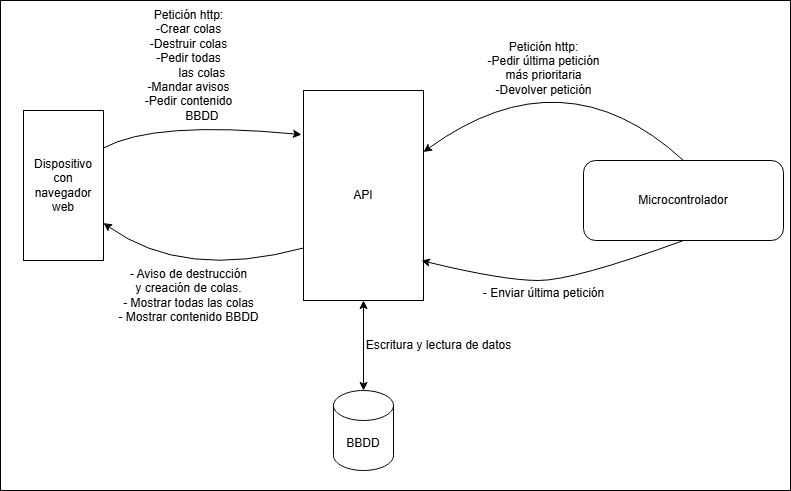

The diagram above was exported from draw.io. Its source (the exported page's mxGraphModel, read from the mxfile embedded in the PNG):
<mxGraphModel dx="1674" dy="780" grid="1" gridSize="10" guides="1" tooltips="1" connect="1" arrows="1" fold="1" page="1" pageScale="1" pageWidth="827" pageHeight="1169" math="0" shadow="0">
  <root>
    <mxCell id="0" />
    <mxCell id="1" parent="0" />
    <mxCell id="lDtK6Hps3iCmLn-pPdho-25" value="" style="rounded=0;whiteSpace=wrap;html=1;" vertex="1" parent="1">
      <mxGeometry x="19" y="20" width="790" height="490" as="geometry" />
    </mxCell>
    <mxCell id="lDtK6Hps3iCmLn-pPdho-1" value="API" style="rounded=0;whiteSpace=wrap;html=1;" vertex="1" parent="1">
      <mxGeometry x="322" y="110" width="120" height="210" as="geometry" />
    </mxCell>
    <mxCell id="lDtK6Hps3iCmLn-pPdho-2" value="Microcontrolador" style="rounded=1;whiteSpace=wrap;html=1;" vertex="1" parent="1">
      <mxGeometry x="602" y="180" width="200" height="80" as="geometry" />
    </mxCell>
    <mxCell id="lDtK6Hps3iCmLn-pPdho-3" value="Dispositivo con navegador web" style="rounded=0;whiteSpace=wrap;html=1;" vertex="1" parent="1">
      <mxGeometry x="42" y="130" width="80" height="150" as="geometry" />
    </mxCell>
    <mxCell id="lDtK6Hps3iCmLn-pPdho-5" value="Petición http:&lt;br&gt;-Crear colas&lt;br&gt;-Destruir colas&lt;br&gt;-Pedir todas &lt;br&gt;&lt;span style=&quot;white-space: pre;&quot;&gt;&#09;&lt;/span&gt;las colas&lt;br&gt;-Mandar avisos&lt;br&gt;-Pedir contenido &lt;br&gt;&lt;span style=&quot;white-space: pre;&quot;&gt;&#09;&lt;/span&gt;BBDD" style="text;html=1;align=center;verticalAlign=middle;resizable=0;points=[];autosize=1;strokeColor=none;fillColor=none;" vertex="1" parent="1">
      <mxGeometry x="152" y="20" width="110" height="130" as="geometry" />
    </mxCell>
    <mxCell id="lDtK6Hps3iCmLn-pPdho-9" value="" style="curved=1;endArrow=classic;html=1;rounded=0;exitX=0.5;exitY=0;exitDx=0;exitDy=0;" edge="1" parent="1" source="lDtK6Hps3iCmLn-pPdho-2" target="lDtK6Hps3iCmLn-pPdho-1">
      <mxGeometry width="50" height="50" relative="1" as="geometry">
        <mxPoint x="652" y="142.5" as="sourcePoint" />
        <mxPoint x="452" y="147.5" as="targetPoint" />
        <Array as="points">
          <mxPoint x="582" y="70" />
        </Array>
      </mxGeometry>
    </mxCell>
    <mxCell id="lDtK6Hps3iCmLn-pPdho-10" value="BBDD" style="shape=cylinder3;whiteSpace=wrap;html=1;boundedLbl=1;backgroundOutline=1;size=15;" vertex="1" parent="1">
      <mxGeometry x="352" y="410" width="60" height="80" as="geometry" />
    </mxCell>
    <mxCell id="lDtK6Hps3iCmLn-pPdho-12" value="" style="endArrow=classic;startArrow=classic;html=1;rounded=0;entryX=0.5;entryY=1;entryDx=0;entryDy=0;exitX=0.5;exitY=0;exitDx=0;exitDy=0;exitPerimeter=0;" edge="1" parent="1" source="lDtK6Hps3iCmLn-pPdho-10" target="lDtK6Hps3iCmLn-pPdho-1">
      <mxGeometry width="50" height="50" relative="1" as="geometry">
        <mxPoint x="382" y="390" as="sourcePoint" />
        <mxPoint x="432" y="340" as="targetPoint" />
      </mxGeometry>
    </mxCell>
    <mxCell id="lDtK6Hps3iCmLn-pPdho-13" value="Petición http:&lt;br&gt;-Pedir última petición&lt;br&gt;más prioritaria&lt;br&gt;-Devolver petición&lt;div&gt;&lt;br/&gt;&lt;/div&gt;" style="text;html=1;align=center;verticalAlign=middle;resizable=0;points=[];autosize=1;strokeColor=none;fillColor=none;" vertex="1" parent="1">
      <mxGeometry x="492" y="50" width="140" height="90" as="geometry" />
    </mxCell>
    <mxCell id="lDtK6Hps3iCmLn-pPdho-18" value="" style="curved=1;endArrow=classic;html=1;rounded=0;entryX=-0.017;entryY=0.21;entryDx=0;entryDy=0;entryPerimeter=0;exitX=1;exitY=0.25;exitDx=0;exitDy=0;" edge="1" parent="1" source="lDtK6Hps3iCmLn-pPdho-3" target="lDtK6Hps3iCmLn-pPdho-1">
      <mxGeometry width="50" height="50" relative="1" as="geometry">
        <mxPoint x="172" y="190" as="sourcePoint" />
        <mxPoint x="222" y="140" as="targetPoint" />
        <Array as="points">
          <mxPoint x="172" y="140" />
        </Array>
      </mxGeometry>
    </mxCell>
    <mxCell id="lDtK6Hps3iCmLn-pPdho-19" value="Escritura y lectura de datos" style="text;html=1;align=center;verticalAlign=middle;resizable=0;points=[];autosize=1;strokeColor=none;fillColor=none;" vertex="1" parent="1">
      <mxGeometry x="372" y="350" width="170" height="30" as="geometry" />
    </mxCell>
    <mxCell id="lDtK6Hps3iCmLn-pPdho-21" value="" style="curved=1;endArrow=classic;html=1;rounded=0;exitX=0;exitY=0.75;exitDx=0;exitDy=0;entryX=1;entryY=0.75;entryDx=0;entryDy=0;" edge="1" parent="1" source="lDtK6Hps3iCmLn-pPdho-1" target="lDtK6Hps3iCmLn-pPdho-3">
      <mxGeometry width="50" height="50" relative="1" as="geometry">
        <mxPoint x="102" y="290" as="sourcePoint" />
        <mxPoint x="304" y="307.5" as="targetPoint" />
        <Array as="points">
          <mxPoint x="202" y="300" />
        </Array>
      </mxGeometry>
    </mxCell>
    <mxCell id="lDtK6Hps3iCmLn-pPdho-22" value="- Aviso de destrucción&lt;br&gt;y creación de colas.&lt;br&gt;- Mostrar todas las colas&lt;br&gt;- Mostrar contenido BBDD" style="text;html=1;align=center;verticalAlign=middle;resizable=0;points=[];autosize=1;strokeColor=none;fillColor=none;" vertex="1" parent="1">
      <mxGeometry x="127" y="280" width="160" height="70" as="geometry" />
    </mxCell>
    <mxCell id="lDtK6Hps3iCmLn-pPdho-23" value="" style="curved=1;endArrow=classic;html=1;rounded=0;exitX=0.5;exitY=1;exitDx=0;exitDy=0;entryX=0.983;entryY=0.81;entryDx=0;entryDy=0;entryPerimeter=0;" edge="1" parent="1" source="lDtK6Hps3iCmLn-pPdho-2" target="lDtK6Hps3iCmLn-pPdho-1">
      <mxGeometry width="50" height="50" relative="1" as="geometry">
        <mxPoint x="532" y="320" as="sourcePoint" />
        <mxPoint x="582" y="270" as="targetPoint" />
        <Array as="points">
          <mxPoint x="592" y="300" />
          <mxPoint x="522" y="300" />
        </Array>
      </mxGeometry>
    </mxCell>
    <mxCell id="lDtK6Hps3iCmLn-pPdho-24" value="- Enviar última petición" style="text;html=1;align=center;verticalAlign=middle;resizable=0;points=[];autosize=1;strokeColor=none;fillColor=none;" vertex="1" parent="1">
      <mxGeometry x="492" y="298" width="140" height="30" as="geometry" />
    </mxCell>
  </root>
</mxGraphModel>